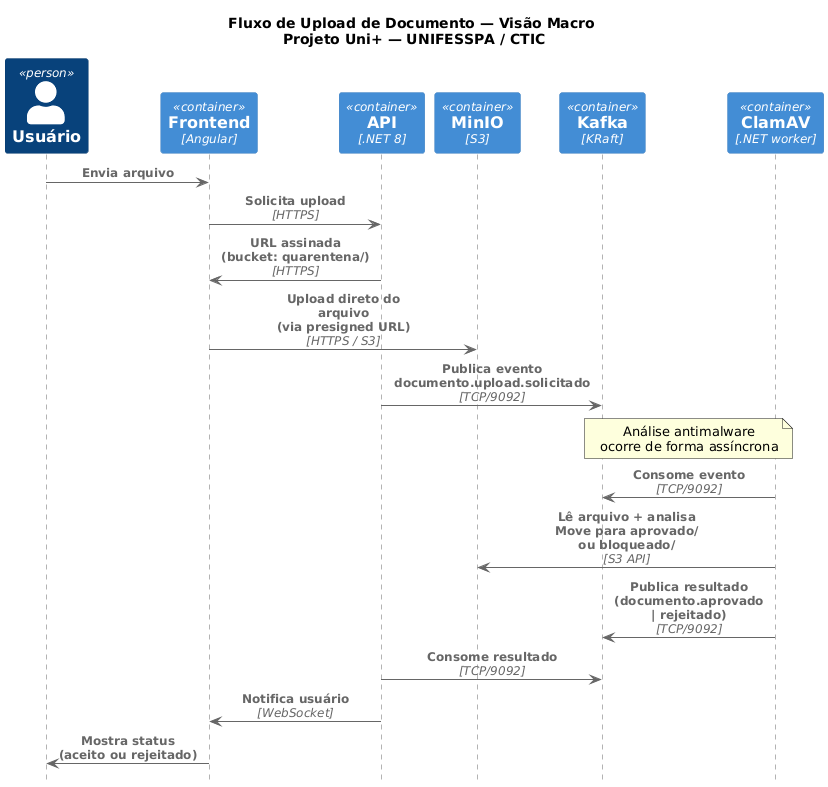

The diagram above was rendered by PlantUML. Its source (embedded in the PNG):
@startuml Sequence_UploadClamAV_Simplificado
!include /home/claude/tools/c4puml/C4_Sequence.puml

title Fluxo de Upload de Documento — Visão Macro \nProjeto Uni+ — UNIFESSPA / CTIC

Person(user, "Usuário", "Candidato")
Container(fe, "Frontend", "Angular", "Cliente web")
Container(api, "API", ".NET 8", "Backend")
ContainerDb(minio, "MinIO", "S3", "Storage de objetos")
ContainerQueue(kafka, "Kafka", "KRaft", "Eventos")
Container(clamav, "ClamAV", ".NET worker", "Antimalware")

Rel(user, fe, "Envia arquivo")
Rel(fe, api, "Solicita upload", "HTTPS")
Rel(api, fe, "URL assinada\n(bucket: quarentena/)", "HTTPS")

Rel(fe, minio, "Upload direto do arquivo\n(via presigned URL)", "HTTPS / S3")
Rel(api, kafka, "Publica evento\ndocumento.upload.solicitado", "TCP/9092")

note over clamav, kafka
  Análise antimalware
  ocorre de forma assíncrona
end note

Rel(clamav, kafka, "Consome evento", "TCP/9092")
Rel(clamav, minio, "Lê arquivo + analisa\nMove para aprovado/ ou bloqueado/", "S3 API")
Rel(clamav, kafka, "Publica resultado\n(documento.aprovado | rejeitado)", "TCP/9092")

Rel(api, kafka, "Consome resultado", "TCP/9092")
Rel(api, fe, "Notifica usuário", "WebSocket")
Rel(fe, user, "Mostra status\n(aceito ou rejeitado)")

@enduml